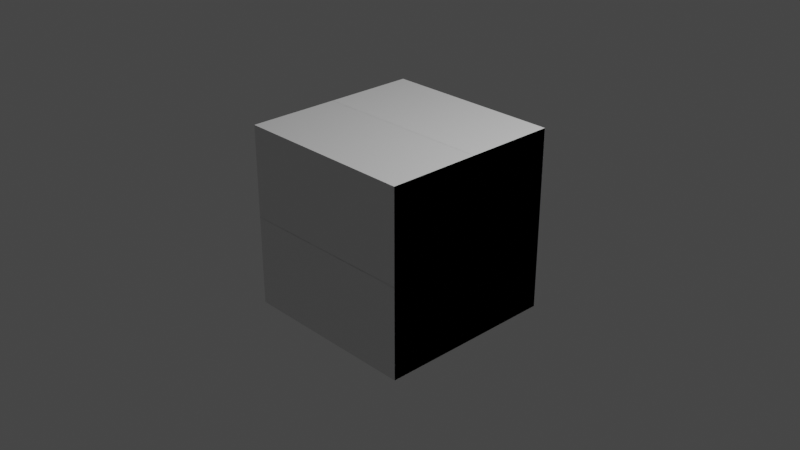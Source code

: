 # Source: mass.blend  (saved by Blender 2.92.15; exported with 4.5.12 LTS)
import bpy
from mathutils import Matrix  # noqa: F401  (used for matrix-valued properties, if any)

bpy.ops.wm.read_factory_settings(use_empty=True)
scene = bpy.context.scene
scene.name = 'Scene'

# ---- collections
col_collection = bpy.data.collections.new('Collection'); scene.collection.children.link(col_collection)

# ---- materials (node trees are filled in below, after node groups)
mat_material = bpy.data.materials.new('Material')
mat_material.alpha_threshold = 0.0
mat_material.use_transparent_shadow = False
mat_material.line_color = (0.0, 0.0, 0.0, 1.0)
mat_default_obj = bpy.data.materials.new('Default OBJ')
mat_default_obj.use_transparent_shadow = False

# ---- material node trees
mat_material.use_nodes = True; mat_material.node_tree.nodes.clear()
_N = mat_material.node_tree.nodes; _L = mat_material.node_tree.links
n0 = _N.new('ShaderNodeOutputMaterial'); n0.name = 'Material Output'; n0.location = (300, 300)
n1 = _N.new('ShaderNodeBsdfPrincipled'); n1.name = 'Principled BSDF'; n1.location = (10, 300)
n1.distribution = 'GGX'
n1.subsurface_method = 'BURLEY'
n1.inputs[2].default_value = 0.4
n1.inputs[3].default_value = 1.45
n1.inputs[27].default_value = (0.0, 0.0, 0.0, 1.0)
n1.inputs[28].default_value = 1.0
_L.new(n1.outputs[0], n0.inputs[0])
n0.is_active_output = True
mat_default_obj.use_nodes = True; mat_default_obj.node_tree.nodes.clear()
_N = mat_default_obj.node_tree.nodes; _L = mat_default_obj.node_tree.links
n0 = _N.new('ShaderNodeBsdfPrincipled'); n0.name = 'Principled BSDF'; n0.location = (10, 300)
n0.distribution = 'GGX'
n0.subsurface_method = 'BURLEY'
n0.inputs[3].default_value = 1.45
n0.inputs[27].default_value = (0.0, 0.0, 0.0, 1.0)
n0.inputs[28].default_value = 1.0
n1 = _N.new('ShaderNodeOutputMaterial'); n1.name = 'Material Output'; n1.location = (300, 300)
_L.new(n0.outputs[0], n1.inputs[0])
n1.is_active_output = True

# ---- world
world_world = bpy.data.worlds.new('World'); scene.world = world_world
world_world.use_nodes = True; world_world.node_tree.nodes.clear()
_N = world_world.node_tree.nodes; _L = world_world.node_tree.links
n0 = _N.new('ShaderNodeOutputWorld'); n0.name = 'World Output'; n0.location = (300, 300)
n1 = _N.new('ShaderNodeBackground'); n1.name = 'Background'; n1.location = (10, 300)
n1.inputs[0].default_value = (0.05088, 0.05088, 0.05088, 1.0)
_L.new(n1.outputs[0], n0.inputs[0])
n0.is_active_output = True
world_world.color = (0.05088, 0.05088, 0.05088)
world_world.use_sun_shadow = False
world_world.sun_shadow_jitter_overblur = 0.0

# ---- cameras
cam_camera = bpy.data.cameras.new('Camera')
cam_camera.clip_end = 100.0
cam_camera.ortho_scale = 7.314

# ---- lights
light_light = bpy.data.lights.new('Light', 'POINT')
light_light.transmission_factor = 0.0
light_light.energy = 1000.0
light_light.shadow_soft_size = 0.1
light_light.shadow_maximum_resolution = 0.006
light_light.use_absolute_resolution = True

# ---- meshes
me_cube = bpy.data.meshes.new('Cube')
me_cube.from_pydata([(1.0, 1.0, 1.0), (1.0, 1.0, -1.0), (1.0, -1.0, 1.0), (1.0, -1.0, -1.0), (-1.0, 1.0, 1.0), (-1.0, 1.0, -1.0), (-1.0, -1.0, 1.0), (-1.0, -1.0, -1.0)], [], [(0, 4, 6, 2), (3, 2, 6, 7), (7, 6, 4, 5), (5, 1, 3, 7), (1, 0, 2, 3), (5, 4, 0, 1)])
_uv = me_cube.uv_layers.new(name='UVMap')
_uv.uv.foreach_set('vector', [0.625, 0.5, 0.875, 0.5, 0.875, 0.75, 0.625, 0.75, 0.375, 0.75, 0.625, 0.75, 0.625, 1.0, 0.375, 1.0, 0.375, 0.0, 0.625, 0.0, 0.625, 0.25, 0.375, 0.25, 0.125, 0.5, 0.375, 0.5, 0.375, 0.75, 0.125, 0.75, 0.375, 0.5, 0.625, 0.5, 0.625, 0.75, 0.375, 0.75, 0.375, 0.25, 0.625, 0.25, 0.625, 0.5, 0.375, 0.5])
me_cube.materials.append(mat_material)
me_cube.use_remesh_preserve_volume = False
me_cube.use_remesh_preserve_attributes = False
me_cube.use_mirror_vertex_groups = False
me_cube.update()
me_cube_1 = bpy.data.meshes.new('cube')
me_cube_1.from_pydata([(1.0, 1.0, -1.0), (1.0, -1.0, -1.0), (-1.0, -1.0, -1.0), (-1.0, 1.0, -1.0), (-1.0, -1.0, 1.0), (-1.0, 1.0, 1.0), (1.0, -1.0, 1.0), (1.0, 1.0, 1.0)], [], [(0, 1, 2), (0, 2, 3), (4, 5, 3), (4, 3, 2), (6, 7, 4), (7, 5, 4), (1, 0, 6), (0, 7, 6), (0, 3, 7), (3, 5, 7), (1, 6, 4), (1, 4, 2)])
me_cube_1.polygons.foreach_set('use_smooth', [True] * 12)
_k = set([(0, 1), (0, 3), (0, 7), (1, 2), (1, 6), (2, 3), (2, 4), (3, 5), (4, 5), (4, 6), (5, 7), (6, 7)])
me_cube_1.attributes.new('sharp_edge', 'BOOLEAN', 'EDGE').data.foreach_set('value', [ (min(e.vertices), max(e.vertices)) in _k for e in me_cube_1.edges])
_uv = me_cube_1.uv_layers.new(name='UVMap')
_uv.uv.foreach_set('vector', [0.7486, 0.7504, 0.7493, 0.5013, 0.9991, 0.5011, 0.7486, 0.7504, 0.9991, 0.5011, 0.9995, 0.7504, 0.2505, 0.5007, 0.2497, 0.7497, 0.001085, 0.7504, 0.2505, 0.5007, 0.001085, 0.7504, 0.001517, 0.5, 0.4994, 0.5002, 0.5001, 0.7502, 0.2505, 0.5007, 0.5001, 0.7502, 0.2497, 0.7497, 0.2505, 0.5007, 0.7493, 0.5013, 0.7486, 0.7504, 0.4994, 0.5002, 0.7486, 0.7504, 0.5001, 0.7502, 0.4994, 0.5002, 0.7486, 0.7504, 0.7484, 0.9982, 0.5001, 0.7502, 0.7484, 0.9982, 0.5002, 0.9987, 0.5001, 0.7502, 0.7493, 0.5013, 0.4994, 0.5002, 0.499, 0.2504, 0.7493, 0.5013, 0.499, 0.2504, 0.749, 0.2509])
me_cube_1.materials.append(mat_default_obj)
me_cube_1.use_remesh_fix_poles = True
me_cube_1.use_remesh_preserve_attributes = False
me_cube_1.use_mirror_vertex_groups = False
me_cube_1.update()
me_cube_1.normals_split_custom_set([tuple(v) for v in zip(*[iter([0.0, 0.0, -1.0, 0.0, 0.0, -1.0, 0.0, 0.0, -1.0, 0.0, 0.0, -1.0, 0.0, 0.0, -1.0, 0.0, 0.0, -1.0, -1.0, 0.0, 0.0, -1.0, 0.0, 0.0, -1.0, 0.0, 0.0, -1.0, 0.0, 0.0, -1.0, 0.0, 0.0, -1.0, 0.0, 0.0, 0.0, -4.768e-07, 1.0, -2.384e-07, -2.384e-07, 1.0, -2.384e-07, -2.384e-07, 1.0, -2.384e-07, -2.384e-07, 1.0, -4.768e-07, 0.0, 1.0, -2.384e-07, -2.384e-07, 1.0, 1.0, 0.0, 0.0, 1.0, 2.384e-07, 2.533e-07, 1.0, 2.384e-07, 2.533e-07, 1.0, 2.384e-07, 2.533e-07, 1.0, 4.768e-07, 5.066e-07, 1.0, 2.384e-07, 2.533e-07, 0.0, 1.0, 0.0, 0.0, 1.0, 0.0, 0.0, 1.0, 0.0, 0.0, 1.0, 0.0, 0.0, 1.0, 0.0, 0.0, 1.0, 0.0, 0.0, -1.0, 0.0, 0.0, -1.0, 0.0, 0.0, -1.0, 0.0, 0.0, -1.0, 0.0, 0.0, -1.0, 0.0, 0.0, -1.0, 0.0])] * 3)])

# ---- objects
ob_cube = bpy.data.objects.new('Cube', me_cube)
ob_light = bpy.data.objects.new('Light', light_light)
ob_camera = bpy.data.objects.new('Camera', cam_camera)
ob_cube_1 = bpy.data.objects.new('cube', me_cube_1)

# ---- transforms, parenting, visibility, modifiers, constraints
ob_cube.location = (0.0, 0.0, 0.0)
ob_cube.lock_rotations_4d = False
ob_cube.empty_display_type = 'ARROWS'
ob_cube.lineart.crease_threshold = 0.0
ob_light.location = (4.076, 1.005, 5.904)
ob_light.rotation_euler = (0.6503, 0.05522, 1.866)
ob_light.lock_rotations_4d = False
ob_light.empty_display_type = 'ARROWS'
ob_light.color = (0.0, 0.0, 0.0, 0.0)
ob_light.lineart.crease_threshold = 0.0
ob_camera.location = (7.359, -6.926, 4.958)
ob_camera.rotation_euler = (1.109, 0.0, 0.8149)
ob_camera.lock_rotations_4d = False
ob_camera.empty_display_type = 'ARROWS'
ob_camera.color = (0.0, 0.0, 0.0, 0.0)
ob_camera.display_type = 'WIRE'
ob_camera.lineart.crease_threshold = 0.0
ob_cube_1.location = (0.0, 0.0, 0.0)
ob_cube_1.rotation_euler = (1.571, -0.0, 0.0)
ob_cube_1.lineart.crease_threshold = 0.0

# ---- collection membership
col_collection.objects.link(ob_cube)
col_collection.objects.link(ob_light)
col_collection.objects.link(ob_camera)
col_collection.objects.link(ob_cube_1)

# ---- scene / render settings (as saved in the file)
scene.camera = ob_camera
scene.frame_start = 1; scene.frame_end = 250; scene.frame_set(1)
scene.render.engine = 'BLENDER_EEVEE_NEXT'
scene.cycles.use_denoising = False
scene.cycles.samples = 128
scene.cycles.sampling_pattern = 'TABULATED_SOBOL'
scene.cycles.use_adaptive_sampling = False
scene.cycles.use_light_tree = False
scene.view_settings.view_transform = 'Filmic'
bpy.context.view_layer.update()
